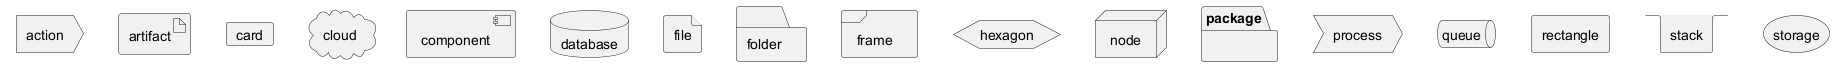

The diagram above was rendered by PlantUML. Its source (embedded in the PNG):
@startuml
action action {
}
artifact artifact {
}
card card {
}
cloud cloud {
}
component component {
}
database database {
}
file file {
}
folder folder {
}
frame frame {
}
hexagon hexagon {
}
node node {
}
package package {
}
process process {
}
queue queue {
}
rectangle rectangle {
}
stack stack {
}
storage storage {
}
@enduml